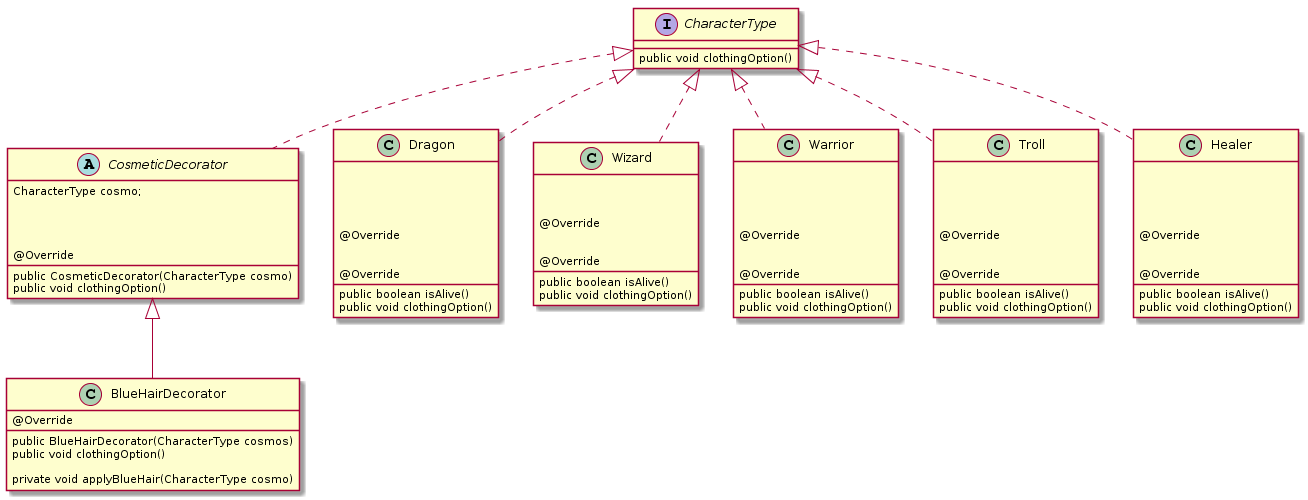

The diagram above was rendered by PlantUML. Its source (embedded in the PNG):
@startuml
interface CharacterType {

    public void clothingOption()
}

class BlueHairDecorator extends CosmeticDecorator {

    public BlueHairDecorator(CharacterType cosmos)


    @Override
    public void clothingOption()

    private void applyBlueHair(CharacterType cosmo)
   
}

abstract class CosmeticDecorator implements CharacterType {

     CharacterType cosmo;

     public CosmeticDecorator(CharacterType cosmo)
   
  

    @Override
    public void clothingOption() 
}

class Dragon implements CharacterType {


   




    @Override
    public boolean isAlive() 


    @Override
    public void clothingOption() 
}


class Wizard  implements CharacterType {

    


    @Override
    public boolean isAlive() 


    @Override
    public void clothingOption() 



}

class Warrior implements CharacterType {


  




    @Override
    public boolean isAlive() 


    @Override
    public void clothingOption() 
}

class Troll implements CharacterType {


   




    @Override
    public boolean isAlive() 


    @Override
    public void clothingOption() 
}

class Healer implements CharacterType{


   




    @Override
    public boolean isAlive() 


    @Override
    public void clothingOption()



}
@enduml